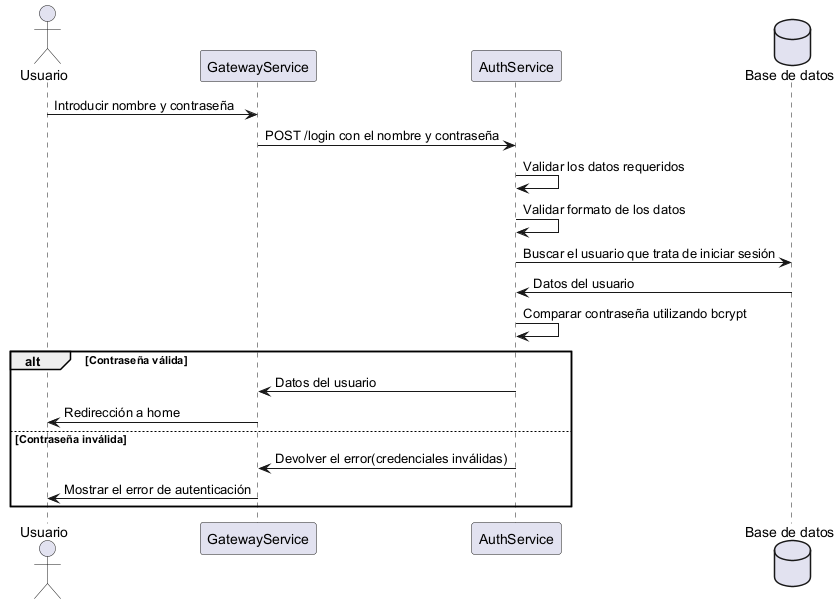

The diagram above was rendered by PlantUML. Its source (embedded in the PNG):
@startuml

actor Usuario
participant "GatewayService" as GS
participant "AuthService" as AS
database "Base de datos" as DB

Usuario -> GS: Introducir nombre y contraseña
GS -> AS: POST /login con el nombre y contraseña
AS -> AS: Validar los datos requeridos
AS -> AS: Validar formato de los datos
AS -> DB: Buscar el usuario que trata de iniciar sesión
DB -> AS: Datos del usuario
AS -> AS: Comparar contraseña utilizando bcrypt
alt Contraseña válida
    AS -> GS: Datos del usuario
    GS -> Usuario: Redirección a home
else Contraseña inválida
    AS -> GS: Devolver el error(credenciales inválidas)
    GS -> Usuario: Mostrar el error de autenticación
end

@enduml